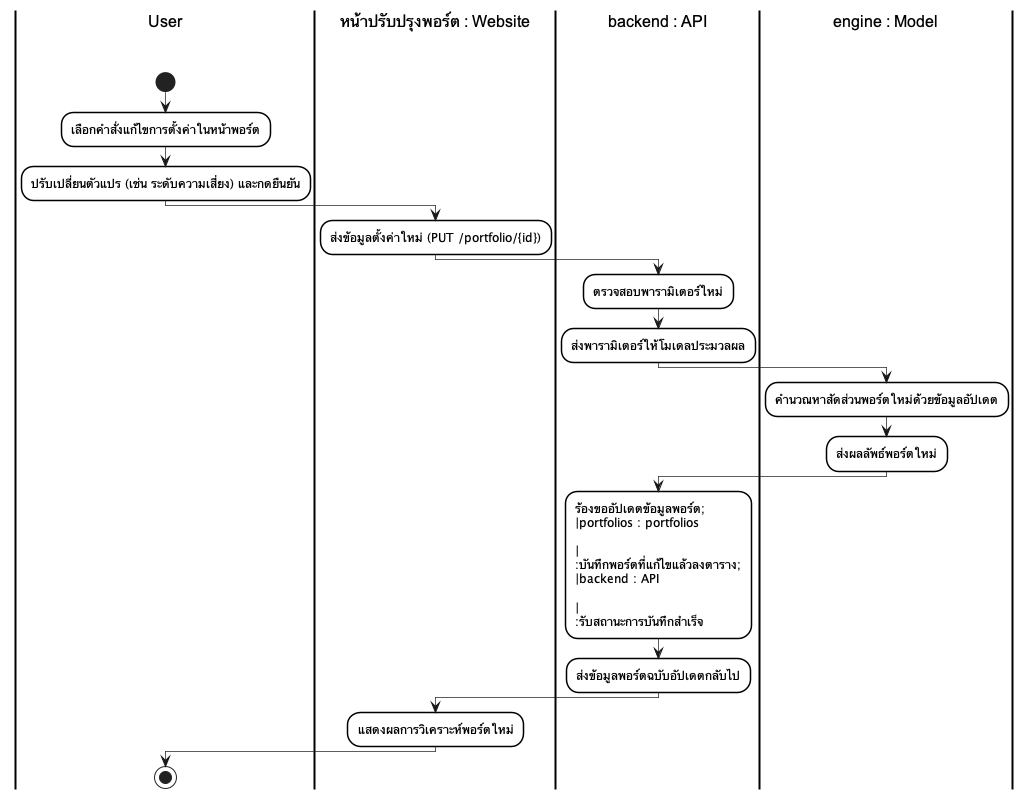

The diagram above was rendered by PlantUML. Its source (embedded in the PNG):
@startuml
skinparam monochrome true
skinparam shadowing false
skinparam backgroundcolor white
skinparam ranksep 50

skinparam SwimlaneBorderColor black
skinparam SwimlaneBorderThickness 2.0
skinparam SwimlaneBackgroundColor white
skinparam SwimlaneTitleBackgroundColor white
skinparam SwimlaneTitleFontColor black
skinparam SwimlaneTitleFontSize 16
skinparam SwimlaneTitleFontName Arial

skinparam ActivityBackgroundColor white
skinparam ActivityBorderColor black
skinparam ActivityBorderThickness 1.5
skinparam ArrowThickness 0.7

|User\n\n|
start
:เลือกคำสั่งแก้ไขการตั้งค่าในหน้าพอร์ต;
:ปรับเปลี่ยนตัวแปร (เช่น ระดับความเสี่ยง) และกดยืนยัน;
|หน้าปรับปรุงพอร์ต : Website\n\n|
:ส่งข้อมูลตั้งค่าใหม่ (PUT /portfolio/{id});
|backend : API\n\n|
:ตรวจสอบพารามิเตอร์ใหม่;
:ส่งพารามิเตอร์ให้โมเดลประมวลผล;
|engine : Model\n\n|
:คำนวณหาสัดส่วนพอร์ตใหม่ด้วยข้อมูลอัปเดต;
:ส่งผลลัพธ์พอร์ตใหม่;
|backend : API\n\n|
:ร้องขออัปเดตข้อมูลพอร์ต;\n|portfolios : portfolios\n\n|\n:บันทึกพอร์ตที่แก้ไขแล้วลงตาราง;\n|backend : API\n\n|\n:รับสถานะการบันทึกสำเร็จ;
:ส่งข้อมูลพอร์ตฉบับอัปเดตกลับไป;
|หน้าปรับปรุงพอร์ต : Website\n\n|
:แสดงผลการวิเคราะห์พอร์ตใหม่;
|User\n\n|
stop
@enduml